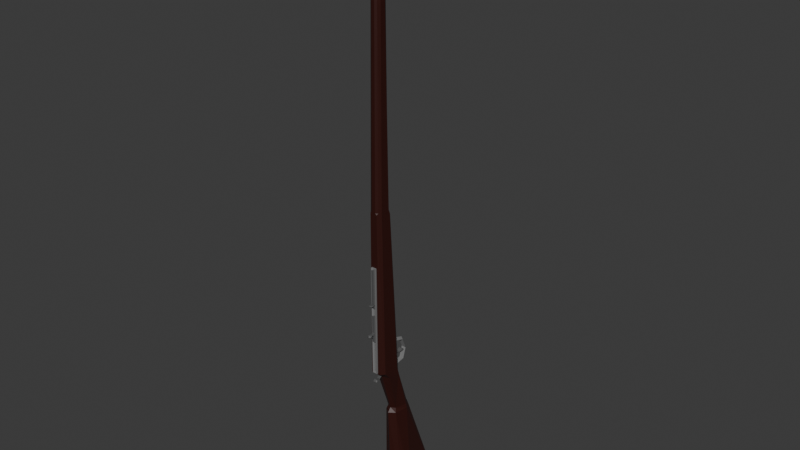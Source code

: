 # Source: blend.blend  (saved by Blender 5.0.119; exported with 4.5.12 LTS)
import bpy
from mathutils import Matrix  # noqa: F401  (used for matrix-valued properties, if any)

bpy.ops.wm.read_factory_settings(use_empty=True)
scene = bpy.context.scene
scene.name = 'Scene'

# ---- collections
col_collection = bpy.data.collections.new('Collection'); scene.collection.children.link(col_collection)

# ---- materials (node trees are filled in below, after node groups)
mat_material = bpy.data.materials.new('Material')
mat_001 = bpy.data.materials.new('材质.001')
mat_x = bpy.data.materials.new('材质')

# ---- material node trees
mat_material.use_nodes = True; mat_material.node_tree.nodes.clear()
_N = mat_material.node_tree.nodes; _L = mat_material.node_tree.links
n0 = _N.new('ShaderNodeBsdfPrincipled'); n0.name = '原理化 BSDF'; n0.location = (-200, 100)
n0.inputs[0].default_value = (0.03459, 0.005142, 0.002819, 1.0)
n1 = _N.new('ShaderNodeOutputMaterial'); n1.name = '材质输出'; n1.location = (200, 100)
_L.new(n0.outputs[0], n1.inputs[0])
n1.is_active_output = True
mat_001.use_nodes = True; mat_001.node_tree.nodes.clear()
_N = mat_001.node_tree.nodes; _L = mat_001.node_tree.links
n0 = _N.new('ShaderNodeBsdfPrincipled'); n0.name = '原理化 BSDF'; n0.location = (-200, 100)
n0.inputs[0].default_value = (0.2034, 0.2034, 0.2034, 1.0)
n1 = _N.new('ShaderNodeOutputMaterial'); n1.name = '材质输出'; n1.location = (200, 100)
_L.new(n0.outputs[0], n1.inputs[0])
n1.is_active_output = True
mat_x.use_nodes = True; mat_x.node_tree.nodes.clear()
_N = mat_x.node_tree.nodes; _L = mat_x.node_tree.links
n0 = _N.new('ShaderNodeBsdfPrincipled'); n0.name = '原理化 BSDF'; n0.location = (-200, 100)
n0.inputs[0].default_value = (0.09295, 0.09295, 0.09295, 1.0)
n1 = _N.new('ShaderNodeOutputMaterial'); n1.name = '材质输出'; n1.location = (200, 100)
_L.new(n0.outputs[0], n1.inputs[0])
n1.is_active_output = True

# ---- world
world_world = bpy.data.worlds.new('World'); scene.world = world_world
world_world.use_nodes = True; world_world.node_tree.nodes.clear()
_N = world_world.node_tree.nodes; _L = world_world.node_tree.links
n0 = _N.new('ShaderNodeOutputWorld'); n0.name = 'World Output'; n0.location = (200, 100)
n1 = _N.new('ShaderNodeBackground'); n1.name = 'Background'; n1.location = (-200, 100)
n1.inputs[0].default_value = (0.05088, 0.05088, 0.05088, 1.0)
_L.new(n1.outputs[0], n0.inputs[0])
n0.is_active_output = True
world_world.color = (0.05088, 0.05088, 0.05088)
world_world.sun_shadow_jitter_overblur = 0.0

# ---- meshes
me_001 = bpy.data.meshes.new('圆环.001')
me_001.from_pydata([(-0.007648, 7.818, -46.52), (-0.6311, 7.544, -46.52), (-1.134, 2.751, -46.52), (-0.6552, 1.813, -46.52), (-0.007648, 1.528, -46.52), (0.6399, 1.813, -46.52), (1.119, 2.751, -46.52), (0.6158, 7.544, -46.52), (-0.007648, 3.549, -32.77), (-0.6458, 3.21, -32.77), (-0.9755, 2.69, -32.77), (-0.5877, 1.221, -32.77), (-0.007648, 0.9133, -32.77), (0.5725, 1.221, -32.77), (0.9602, 2.69, -32.77), (0.6305, 3.21, -32.77), (-1.276, 7.732, -46.03), (-0.007648, 8.29, -46.03), (-1.801, 2.737, -46.03), (-1.276, 1.615, -46.03), (-0.007648, 1.057, -46.03), (1.261, 1.615, -46.03), (1.786, 2.737, -46.03), (1.261, 7.732, -46.03), (-0.7434, 3.422, -33.32), (-0.007648, 3.98, -33.32), (-1.048, 2.737, -33.32), (-0.7434, 1.04, -33.32), (-0.007648, 0.4818, -33.32), (0.7281, 1.04, -33.32), (1.033, 2.737, -33.32), (0.7281, 3.422, -33.32), (-0.007648, 1.841, -27.5), (-0.6994, 1.502, -27.51), (-1.057, 1.213, -27.51), (-1.003, -0.2562, -27.51), (0.9868, -0.2562, -27.51), (1.042, 1.213, -27.51), (0.6842, 1.502, -27.51), (0.0003505, 1.795, -26.54), (-0.6914, 1.456, -26.54), (-1.049, 0.9369, -26.54), (-0.9907, -1.106, -26.54), (0.9994, -1.106, -26.54), (1.05, 0.9369, -26.54), (0.6921, 1.456, -26.54), (0.0008171, 0.6421, -6.328), (-0.509, 0.3033, -6.329), (-0.7725, 0.09095, -6.329), (-0.7296, -1.214, -6.331), (0.7371, -1.214, -6.331), (0.7741, 0.09095, -6.329), (0.5107, 0.3033, -6.329), (-0.5733, -1.619, -26.54), (0.582, -1.619, -26.54), (0.4294, -1.727, -6.331), (-0.4219, -1.727, -6.331), (-0.509, 0.08759, -5.76), (0.0008179, 0.4264, -5.76), (-0.7725, -0.1247, -5.761), (-0.7296, -1.215, -5.762), (0.7741, -0.1247, -5.761), (0.7371, -1.215, -5.762), (0.5107, 0.08759, -5.76), (-0.5466, -0.968, 17.71), (-0.5788, -0.3438, 17.71), (-0.4085, -0.002599, 17.12), (0.001123, 0.3362, 17.13), (-0.6202, -0.3429, 17.12), (-0.5857, -0.9671, 17.12), (0.6224, -0.3429, 17.12), (0.5927, -0.9671, 17.12), (0.4107, -0.002599, 17.12), (0.001214, 0.1753, 17.71), (-0.3812, -0.09241, 17.71), (0.004342, -1.619, -26.54), (0.003759, -1.727, -6.331), (0.00376, -1.728, -5.763), (0.003486, -1.48, 17.12), (-0.5228, -1.56, -5.762), (-0.2258, -1.728, -5.763), (-0.4219, -1.728, -5.959), (0.2333, -1.728, -5.763), (0.5303, -1.56, -5.762), (0.4294, -1.728, -5.959), (-0.181, -1.48, 17.12), (-0.4195, -1.312, 17.12), (0.4265, -1.312, 17.12), (0.1879, -1.48, 17.12), (0.5812, -0.3438, 17.71), (0.5534, -0.968, 17.71), (0.3836, -0.09241, 17.71), (-0.3915, -1.313, 17.71), (-0.1688, -1.481, 17.71), (0.1756, -1.481, 17.71), (0.3983, -1.313, 17.71), (0.003421, -1.481, 17.71), (-0.5466, -0.9745, 21.5), (-0.5788, -0.3503, 21.5), (0.001214, 0.1688, 21.5), (-0.3812, -0.09891, 21.5), (0.5812, -0.3503, 21.5), (0.5534, -0.9745, 21.5), (0.3836, -0.09891, 21.5), (-0.3915, -1.319, 21.5), (-0.1688, -1.488, 21.5), (0.1756, -1.488, 21.5), (0.3983, -1.319, 21.5), (0.003421, -1.488, 21.5), (-0.5466, -0.9769, 22.9), (-0.4585, -0.6851, 22.9), (0.001218, -0.1659, 22.59), (-0.3812, -0.4337, 22.59), (0.4609, -0.6851, 22.9), (0.5535, -0.9769, 22.9), (0.3836, -0.4337, 22.59), (-0.3915, -1.322, 22.9), (-0.1688, -1.49, 22.9), (0.1756, -1.49, 22.9), (0.3983, -1.322, 22.9), (0.003424, -1.49, 22.9), (0.1287, -0.4337, 22.59), (-0.1262, -0.4337, 22.59), (0.1946, -0.451, 22.9), (-0.1921, -0.451, 22.9), (-0.3933, -0.9776, 28.55), (-0.2753, -1.24, 28.55), (0.1274, -1.357, 28.55), (0.2822, -1.24, 28.55), (0.003412, -1.357, 28.55), (-0.1205, -1.357, 28.55), (-0.3326, -0.7767, 28.55), (0.3996, -0.9786, 28.55), (0.3358, -0.7774, 28.55), (-0.1379, -0.6056, 28.55), (0.1403, -0.6056, 28.55), (-0.5466, -0.9875, 28.42), (-0.3915, -1.333, 28.42), (0.1756, -1.501, 28.42), (0.3983, -1.333, 28.42), (0.003412, -1.501, 28.42), (-0.1688, -1.501, 28.42), (-0.4585, -0.6957, 28.42), (0.5534, -0.9875, 28.42), (0.4609, -0.6957, 28.42), (-0.1921, -0.4617, 28.42), (0.1945, -0.4617, 28.42), (-0.3933, -0.9658, 22.46), (-0.2754, -1.228, 22.46), (0.1273, -1.345, 22.46), (0.2822, -1.228, 22.46), (0.003399, -1.345, 22.46), (-0.1205, -1.345, 22.46), (-0.3326, -0.765, 22.46), (0.3996, -0.9669, 22.46), (0.3358, -0.7657, 22.46), (-0.1379, -0.5939, 22.46), (0.1403, -0.5939, 22.46), (-0.3935, -0.9388, 8.479), (-0.2756, -1.201, 8.48), (0.1271, -1.318, 8.48), (0.2819, -1.201, 8.48), (0.003193, -1.318, 8.48), (-0.1207, -1.318, 8.48), (-0.3328, -0.7379, 8.481), (0.3994, -0.9399, 8.479), (0.3356, -0.7386, 8.481), (-0.1381, -0.5668, 8.481), (0.1401, -0.5668, 8.481), (-0.2568, -0.4873, -27.51), (0.2392, -0.4876, -27.51), (-0.008282, -0.4955, -27.75), (0.2531, -1.317, -26.79), (-0.2501, -1.316, -26.79)], [], [(22, 21, 29, 30), (20, 19, 27, 28), (18, 16, 24, 26), (23, 22, 30, 31), (21, 20, 28, 29), (19, 18, 26, 27), (16, 17, 25, 24), (17, 23, 31, 25), (1, 2, 3, 4, 5, 6, 7, 0), (1, 0, 17, 16), (2, 1, 16, 18), (3, 2, 18, 19), (4, 3, 19, 20), (5, 4, 20, 21), (6, 5, 21, 22), (7, 6, 22, 23), (0, 7, 23, 17), (8, 9, 24, 25), (9, 10, 26, 24), (10, 11, 27, 26), (11, 12, 28, 27), (12, 13, 29, 28), (13, 14, 30, 29), (14, 15, 31, 30), (15, 8, 25, 31), (39, 45, 52, 46), (35, 34, 41, 42), (33, 32, 39, 40), (32, 38, 45, 39), (37, 36, 43, 44), (34, 33, 40, 41), (38, 37, 44, 45), (44, 43, 50, 51), (41, 40, 47, 48), (45, 44, 51, 52), (42, 41, 48, 49), (40, 39, 46, 47), (76, 75, 53, 56), (53, 42, 49, 56), (43, 54, 55, 50), (49, 48, 59, 60), (58, 63, 72, 67), (88, 78, 96, 94), (85, 86, 92, 93), (51, 50, 62, 61), (71, 87, 95, 90), (47, 46, 58, 57), (52, 51, 61, 63), (48, 47, 57, 59), (46, 52, 63, 58), (68, 66, 74, 65), (60, 59, 68, 69), (67, 72, 91, 73), (61, 62, 71, 70), (57, 58, 67, 66), (72, 70, 89, 91), (63, 61, 70, 72), (59, 57, 66, 68), (87, 88, 94, 95), (70, 71, 90, 89), (69, 68, 65, 64), (55, 54, 75, 76), (79, 80, 81), (82, 83, 84), (79, 86, 85, 80), (87, 83, 82, 88), (79, 60, 69, 86), (56, 49, 60, 79, 81), (85, 78, 88, 82, 77, 80), (76, 56, 81, 80, 77), (55, 76, 77, 82, 84), (62, 83, 87, 71), (73, 91, 103, 99), (50, 55, 84, 83, 62), (86, 69, 64, 92), (66, 67, 73, 74), (78, 85, 93, 96), (102, 107, 119, 114), (89, 90, 102, 101), (93, 92, 104, 105), (65, 74, 100, 98), (74, 73, 99, 100), (92, 64, 97, 104), (64, 65, 98, 97), (90, 95, 107, 102), (96, 93, 105, 108), (94, 96, 108, 106), (95, 94, 106, 107), (91, 89, 101, 103), (109, 110, 142, 136), (97, 98, 110, 109), (100, 99, 111, 112), (107, 106, 118, 119), (99, 103, 115, 111), (103, 101, 113, 115), (106, 108, 120, 118), (108, 105, 117, 120), (98, 100, 112, 110), (105, 104, 116, 117), (101, 102, 114, 113), (104, 97, 109, 116), (112, 111, 115, 121, 122), (121, 115, 113, 123), (112, 122, 124, 110), (122, 121, 123, 124), (128, 127, 149, 150), (123, 113, 144, 146), (119, 118, 138, 139), (110, 124, 145, 142), (124, 123, 146, 145), (118, 120, 140, 138), (120, 117, 141, 140), (117, 116, 137, 141), (113, 114, 143, 144), (116, 109, 136, 137), (114, 119, 139, 143), (125, 126, 137, 136), (127, 128, 139, 138), (129, 127, 138, 140), (126, 130, 141, 137), (131, 125, 136, 142), (128, 132, 143, 139), (130, 129, 140, 141), (132, 133, 144, 143), (134, 131, 142, 145), (133, 135, 146, 144), (135, 134, 145, 146), (152, 148, 159, 163), (131, 134, 156, 153), (132, 128, 150, 154), (127, 129, 151, 149), (135, 133, 155, 157), (129, 130, 152, 151), (130, 126, 148, 152), (134, 135, 157, 156), (126, 125, 147, 148), (133, 132, 154, 155), (125, 131, 153, 147), (158, 164, 167, 168, 166, 165, 161, 160, 162, 163, 159), (156, 157, 168, 167), (148, 147, 158, 159), (155, 154, 165, 166), (147, 153, 164, 158), (150, 149, 160, 161), (153, 156, 167, 164), (154, 150, 161, 165), (149, 151, 162, 160), (157, 155, 166, 168), (151, 152, 163, 162), (13, 36, 37, 14), (14, 37, 38, 15), (15, 38, 32, 8), (8, 32, 33, 9), (9, 33, 34, 10), (10, 34, 35, 11), (169, 170, 171), (169, 173, 172, 170), (11, 35, 169, 171, 12), (169, 35, 42, 53, 173), (12, 171, 170, 36, 13), (36, 170, 172, 54, 43), (53, 75, 54, 172, 173)])
_uv = me_001.uv_layers.new(name='UV贴图')
_uv.uv.foreach_set('vector', [0.3255, 0.5823, 0.3255, 0.501, 0.001001, 0.501, 0.001001, 0.5823, 0.4072, 0.001001, 0.3275, 0.001001, 0.3275, 0.3323, 0.4072, 0.3323, 0.3255, 0.1657, 0.3255, 0.001001, 0.001001, 0.001001, 0.001001, 0.1657, 0.1623, 0.1677, 0.001001, 0.1677, 0.001001, 0.499, 0.1623, 0.499, 0.4888, 0.499, 0.4888, 0.4177, 0.1643, 0.4177, 0.1643, 0.499, 0.4888, 0.001001, 0.4092, 0.001001, 0.4092, 0.3323, 0.4888, 0.3323, 0.4888, 0.4157, 0.4888, 0.3343, 0.1643, 0.3343, 0.1643, 0.4157, 0.5704, 0.001001, 0.4908, 0.001001, 0.4908, 0.3323, 0.5704, 0.3323, 0.146, 0.663, 0.001001, 0.6017, 0.05583, 0.5889, 0.1448, 0.5843, 0.2423, 0.5871, 0.3255, 0.5986, 0.3255, 0.6613, 0.2399, 0.6657, 0.7337, 0.8343, 0.6949, 0.8343, 0.6949, 0.874, 0.7337, 0.874, 0.7745, 0.6657, 0.7745, 0.3343, 0.7357, 0.3343, 0.7357, 0.6657, 0.5704, 0.499, 0.5704, 0.4177, 0.5316, 0.4177, 0.5316, 0.499, 0.6929, 0.8343, 0.6541, 0.8343, 0.6541, 0.874, 0.6929, 0.874, 0.2439, 0.2093, 0.2051, 0.2093, 0.2051, 0.249, 0.2439, 0.249, 0.5296, 0.499, 0.5296, 0.4177, 0.4908, 0.4177, 0.4908, 0.499, 0.001001, 0.874, 0.3255, 0.874, 0.3255, 0.8343, 0.001001, 0.8343, 0.2031, 0.2093, 0.1643, 0.2093, 0.1643, 0.249, 0.2031, 0.249, 0.2439, 0.1677, 0.2051, 0.1677, 0.2051, 0.2073, 0.2439, 0.2073, 0.2031, 0.1677, 0.1643, 0.1677, 0.1643, 0.2073, 0.2031, 0.2073, 0.6521, 0.499, 0.6521, 0.4177, 0.6132, 0.4177, 0.6132, 0.499, 0.3255, 0.2093, 0.2867, 0.2093, 0.2867, 0.249, 0.3255, 0.249, 0.2847, 0.2093, 0.2459, 0.2093, 0.2459, 0.249, 0.2847, 0.249, 0.6112, 0.499, 0.6112, 0.4177, 0.5724, 0.4177, 0.5724, 0.499, 0.3255, 0.1677, 0.2867, 0.1677, 0.2867, 0.2073, 0.3255, 0.2073, 0.2847, 0.1677, 0.2459, 0.1677, 0.2459, 0.2073, 0.2847, 0.2073, 0.8153, 0.3343, 0.7765, 0.3343, 0.7765, 0.6657, 0.8153, 0.6657, 0.4888, 0.6677, 0.4092, 0.6677, 0.4092, 0.749, 0.4888, 0.749, 0.2439, 0.2927, 0.2051, 0.2927, 0.2051, 0.3323, 0.2439, 0.3323, 0.2031, 0.2927, 0.1643, 0.2927, 0.1643, 0.3323, 0.2031, 0.3323, 0.4072, 0.6677, 0.3275, 0.6677, 0.3275, 0.749, 0.4072, 0.749, 0.7337, 0.7927, 0.7153, 0.7927, 0.7153, 0.8323, 0.7337, 0.8323, 0.6112, 0.3343, 0.5928, 0.3343, 0.5928, 0.374, 0.6112, 0.374, 0.6521, 0.5823, 0.6521, 0.501, 0.3275, 0.501, 0.3275, 0.5823, 0.8561, 0.001001, 0.8377, 0.001001, 0.8377, 0.3323, 0.8561, 0.3323, 0.6521, 0.9157, 0.6521, 0.8968, 0.3275, 0.8968, 0.3275, 0.9157, 0.7337, 0.001001, 0.6541, 0.001001, 0.6541, 0.3323, 0.7337, 0.3323, 0.3255, 0.7907, 0.3255, 0.751, 0.001001, 0.751, 0.001001, 0.7907, 0.8766, 0.6657, 0.8766, 0.3343, 0.8581, 0.3343, 0.8581, 0.6657, 0.3255, 0.8323, 0.3255, 0.7927, 0.001001, 0.7927, 0.001001, 0.8323, 0.6929, 0.3343, 0.6541, 0.3343, 0.6541, 0.6657, 0.6929, 0.6657, 0.4072, 0.6657, 0.4072, 0.5843, 0.3683, 0.5843, 0.3683, 0.6657, 0.6521, 0.8323, 0.6521, 0.7927, 0.3275, 0.7927, 0.3275, 0.8323, 0.9072, 0.8343, 0.899, 0.8343, 0.899, 0.874, 0.9072, 0.874, 0.5908, 0.3343, 0.5724, 0.3343, 0.5724, 0.374, 0.5908, 0.374, 0.3663, 0.6657, 0.3663, 0.5843, 0.3275, 0.5843, 0.3275, 0.6657, 0.6521, 0.3343, 0.6337, 0.3343, 0.6337, 0.374, 0.6521, 0.374, 0.2439, 0.251, 0.2051, 0.251, 0.2051, 0.2907, 0.2439, 0.2907, 0.6317, 0.3343, 0.6132, 0.3343, 0.6132, 0.374, 0.6317, 0.374, 0.6112, 0.376, 0.5928, 0.376, 0.5928, 0.4157, 0.6112, 0.4157, 0.2031, 0.251, 0.1643, 0.251, 0.1643, 0.2907, 0.2031, 0.2907, 0.5908, 0.376, 0.5724, 0.376, 0.5724, 0.4157, 0.5908, 0.4157, 0.8153, 0.749, 0.8153, 0.7093, 0.4908, 0.7093, 0.4908, 0.749, 0.6521, 0.376, 0.6337, 0.376, 0.6337, 0.4157, 0.6521, 0.4157, 0.7745, 0.001001, 0.7357, 0.001001, 0.7357, 0.3323, 0.7745, 0.3323, 0.6521, 0.874, 0.6521, 0.8343, 0.3275, 0.8343, 0.3275, 0.874, 0.6317, 0.376, 0.6132, 0.376, 0.6132, 0.4157, 0.6317, 0.4157, 0.8766, 0.001001, 0.8581, 0.001001, 0.8581, 0.3323, 0.8766, 0.3323, 0.3255, 0.9157, 0.3255, 0.8968, 0.001001, 0.8968, 0.001001, 0.9157, 0.5296, 0.3343, 0.5112, 0.3343, 0.5112, 0.374, 0.5296, 0.374, 0.3255, 0.2927, 0.2867, 0.2927, 0.2867, 0.3323, 0.3255, 0.3323, 0.2847, 0.2927, 0.2459, 0.2927, 0.2459, 0.3323, 0.2847, 0.3323, 0.8561, 0.6657, 0.8561, 0.3343, 0.8377, 0.3343, 0.8377, 0.6657, 0.8245, 0.876, 0.8173, 0.8834, 0.8173, 0.876, 0.8255, 0.877, 0.8183, 0.8844, 0.8255, 0.8844, 0.3275, 0.8948, 0.6521, 0.8948, 0.6521, 0.876, 0.3275, 0.876, 0.8357, 0.6657, 0.8357, 0.3343, 0.8173, 0.3343, 0.8173, 0.6657, 0.3255, 0.8948, 0.3255, 0.876, 0.001001, 0.876, 0.001001, 0.8948, 0.3255, 0.251, 0.3255, 0.2907, 0.2867, 0.2906, 0.2867, 0.264, 0.3001, 0.251, 0.8357, 0.03337, 0.8357, 0.1665, 0.8357, 0.2996, 0.8173, 0.3323, 0.8173, 0.1667, 0.8173, 0.001001, 0.5092, 0.374, 0.4908, 0.374, 0.4908, 0.348, 0.4993, 0.3343, 0.5092, 0.3343, 0.5704, 0.374, 0.552, 0.374, 0.552, 0.3343, 0.5619, 0.3343, 0.5704, 0.348, 0.3255, 0.9573, 0.3255, 0.9385, 0.001001, 0.9385, 0.001001, 0.9573, 0.8766, 0.6677, 0.8581, 0.6677, 0.8581, 0.8323, 0.8766, 0.8323, 0.2847, 0.251, 0.2847, 0.2906, 0.2593, 0.2907, 0.2459, 0.2777, 0.2459, 0.251, 0.55, 0.3343, 0.5316, 0.3343, 0.5316, 0.374, 0.55, 0.374, 0.5296, 0.376, 0.5112, 0.376, 0.5112, 0.4157, 0.5296, 0.4157, 0.7133, 0.7927, 0.7051, 0.7927, 0.7051, 0.8323, 0.7133, 0.8323, 0.8153, 0.8636, 0.8153, 0.8448, 0.7357, 0.8448, 0.7357, 0.8636, 0.8561, 0.6677, 0.8173, 0.6677, 0.8173, 0.8323, 0.8561, 0.8323, 0.897, 0.874, 0.897, 0.8656, 0.7357, 0.8656, 0.7357, 0.874, 0.897, 0.6677, 0.8786, 0.6677, 0.8786, 0.8323, 0.897, 0.8323, 0.8153, 0.8948, 0.8153, 0.876, 0.6541, 0.876, 0.6541, 0.8948, 0.9174, 0.6677, 0.899, 0.6677, 0.899, 0.8323, 0.9174, 0.8323, 0.8153, 0.7907, 0.8153, 0.751, 0.6541, 0.751, 0.6541, 0.7907, 0.9378, 0.6677, 0.9194, 0.6677, 0.9194, 0.8323, 0.9378, 0.8323, 0.897, 0.8427, 0.897, 0.8343, 0.7357, 0.8343, 0.7357, 0.8427, 0.9684, 0.6677, 0.9602, 0.6677, 0.9602, 0.8323, 0.9684, 0.8323, 0.8153, 0.999, 0.8153, 0.9906, 0.6541, 0.9906, 0.6541, 0.999, 0.9582, 0.6677, 0.9398, 0.6677, 0.9398, 0.8323, 0.9582, 0.8323, 0.6521, 0.9365, 0.6521, 0.9177, 0.3275, 0.9177, 0.3275, 0.9365, 0.5296, 0.5843, 0.5112, 0.5843, 0.5112, 0.6657, 0.5296, 0.6657, 0.5092, 0.5843, 0.4908, 0.5843, 0.4908, 0.6657, 0.5092, 0.6657, 0.8153, 0.8115, 0.8153, 0.8031, 0.7357, 0.8031, 0.7357, 0.8115, 0.5704, 0.5843, 0.552, 0.5843, 0.552, 0.6657, 0.5704, 0.6657, 0.55, 0.5843, 0.5316, 0.5843, 0.5316, 0.6657, 0.55, 0.6657, 0.8153, 0.8011, 0.8153, 0.7927, 0.7357, 0.7927, 0.7357, 0.8011, 0.8153, 0.8323, 0.8153, 0.8239, 0.7357, 0.8239, 0.7357, 0.8323, 0.6112, 0.5843, 0.5928, 0.5843, 0.5928, 0.6657, 0.6112, 0.6657, 0.8153, 0.8219, 0.8153, 0.8135, 0.7357, 0.8135, 0.7357, 0.8219, 0.5908, 0.5843, 0.5724, 0.5843, 0.5724, 0.6657, 0.5908, 0.6657, 0.6521, 0.5843, 0.6337, 0.5843, 0.6337, 0.6657, 0.6521, 0.6657, 0.7031, 0.8323, 0.6949, 0.8125, 0.7031, 0.7927, 0.7031, 0.8059, 0.7031, 0.8191, 0.8561, 0.8448, 0.8377, 0.8448, 0.8377, 0.8636, 0.8561, 0.8636, 0.8357, 0.8448, 0.8173, 0.8448, 0.8173, 0.8636, 0.8357, 0.8636, 0.6929, 0.8135, 0.6745, 0.8135, 0.6745, 0.8323, 0.6929, 0.8323, 0.9888, 0.001001, 0.9806, 0.001001, 0.9806, 0.3323, 0.9888, 0.3323, 0.3255, 0.9782, 0.3255, 0.9593, 0.001001, 0.9593, 0.001001, 0.9782, 0.9786, 0.001001, 0.9704, 0.001001, 0.9704, 0.3323, 0.9786, 0.3323, 0.6521, 0.9782, 0.6521, 0.9593, 0.3275, 0.9593, 0.3275, 0.9782, 0.9174, 0.3343, 0.899, 0.3343, 0.899, 0.6657, 0.9174, 0.6657, 0.6521, 0.999, 0.6521, 0.9906, 0.3275, 0.9906, 0.3275, 0.999, 0.948, 0.3343, 0.9398, 0.3343, 0.9398, 0.6657, 0.948, 0.6657, 0.9786, 0.9886, 0.9786, 0.9802, 0.6541, 0.9802, 0.6541, 0.9886, 0.9582, 0.001001, 0.9398, 0.001001, 0.9398, 0.3323, 0.9582, 0.3323, 0.3255, 0.999, 0.3255, 0.9802, 0.001001, 0.9802, 0.001001, 0.999, 0.9378, 0.3343, 0.9194, 0.3343, 0.9194, 0.6657, 0.9378, 0.6657, 0.8377, 0.8844, 0.8561, 0.8844, 0.8561, 0.876, 0.8377, 0.876, 0.8663, 0.876, 0.8581, 0.876, 0.8581, 0.8844, 0.8663, 0.8844, 0.8663, 0.8448, 0.8581, 0.8448, 0.8581, 0.8532, 0.8663, 0.8532, 0.8663, 0.8552, 0.8581, 0.8552, 0.8581, 0.8636, 0.8663, 0.8636, 0.8357, 0.8864, 0.8275, 0.8864, 0.8275, 0.8948, 0.8357, 0.8948, 0.6725, 0.8115, 0.6725, 0.7927, 0.6643, 0.7927, 0.6643, 0.8115, 0.8255, 0.8864, 0.8173, 0.8864, 0.8173, 0.8948, 0.8255, 0.8948, 0.8357, 0.876, 0.8275, 0.876, 0.8275, 0.8844, 0.8357, 0.8844, 0.6623, 0.8115, 0.6623, 0.7927, 0.6541, 0.7927, 0.6541, 0.8115, 0.6929, 0.8115, 0.6929, 0.7927, 0.6847, 0.7927, 0.6847, 0.8115, 0.6827, 0.8115, 0.6827, 0.7927, 0.6745, 0.7927, 0.6745, 0.8115, 0.9582, 0.3343, 0.95, 0.3343, 0.95, 0.6657, 0.9582, 0.6657, 0.6521, 0.9886, 0.6521, 0.9802, 0.3275, 0.9802, 0.3275, 0.9886, 0.9378, 0.001001, 0.9194, 0.001001, 0.9194, 0.3323, 0.9378, 0.3323, 0.9786, 0.9052, 0.9786, 0.8968, 0.6541, 0.8968, 0.6541, 0.9052, 0.9684, 0.001001, 0.9602, 0.001001, 0.9602, 0.3323, 0.9684, 0.3323, 0.9786, 0.9157, 0.9786, 0.9073, 0.6541, 0.9073, 0.6541, 0.9157, 0.9684, 0.3343, 0.9602, 0.3343, 0.9602, 0.6657, 0.9684, 0.6657, 0.9786, 0.9261, 0.9786, 0.9177, 0.6541, 0.9177, 0.6541, 0.9261, 0.9174, 0.001001, 0.899, 0.001001, 0.899, 0.3323, 0.9174, 0.3323, 0.9786, 0.9365, 0.9786, 0.9281, 0.6541, 0.9281, 0.6541, 0.9365, 0.9786, 0.3343, 0.9704, 0.3343, 0.9704, 0.6657, 0.9786, 0.6657, 0.5647, 0.3804, 0.5704, 0.3896, 0.5704, 0.4031, 0.561, 0.4139, 0.5477, 0.4157, 0.5377, 0.4113, 0.5316, 0.3977, 0.5324, 0.3877, 0.5366, 0.3829, 0.5408, 0.378, 0.5506, 0.376, 0.9786, 0.9469, 0.9786, 0.9385, 0.6541, 0.9385, 0.6541, 0.9469, 0.897, 0.3343, 0.8786, 0.3343, 0.8786, 0.6657, 0.897, 0.6657, 0.9786, 0.9573, 0.9786, 0.9489, 0.6541, 0.9489, 0.6541, 0.9573, 0.9888, 0.3343, 0.9806, 0.3343, 0.9806, 0.6657, 0.9888, 0.6657, 0.9786, 0.9677, 0.9786, 0.9593, 0.6541, 0.9593, 0.6541, 0.9677, 0.9888, 0.6677, 0.9806, 0.6677, 0.9806, 0.999, 0.9888, 0.999, 0.6521, 0.9573, 0.6521, 0.9385, 0.3275, 0.9385, 0.3275, 0.9573, 0.999, 0.001001, 0.9908, 0.001001, 0.9908, 0.3323, 0.999, 0.3323, 0.9786, 0.9782, 0.9786, 0.9698, 0.6541, 0.9698, 0.6541, 0.9782, 0.999, 0.3343, 0.9908, 0.3343, 0.9908, 0.6657, 0.999, 0.6657, 0.001001, 0.749, 0.3255, 0.749, 0.3255, 0.6677, 0.001001, 0.6677, 0.897, 0.3323, 0.897, 0.001001, 0.8786, 0.001001, 0.8786, 0.3323, 0.3275, 0.7907, 0.6521, 0.7907, 0.6521, 0.751, 0.3275, 0.751, 0.7337, 0.6657, 0.7337, 0.3343, 0.6949, 0.3343, 0.6949, 0.6657, 0.001001, 0.9365, 0.3255, 0.9365, 0.3255, 0.9177, 0.001001, 0.9177, 0.6521, 0.3323, 0.6521, 0.001001, 0.5724, 0.001001, 0.5724, 0.3323, 0.6541, 0.8313, 0.6715, 0.8135, 0.6541, 0.8135, 0.5092, 0.4157, 0.5092, 0.376, 0.4908, 0.376, 0.4908, 0.4157, 0.8153, 0.6677, 0.8153, 0.7073, 0.5675, 0.7073, 0.4908, 0.7055, 0.6082, 0.6679, 0.4521, 0.5917, 0.4888, 0.5843, 0.4888, 0.6474, 0.4639, 0.6657, 0.45, 0.646, 0.7906, 0.33, 0.7765, 0.01618, 0.7857, 0.001001, 0.8153, 0.001387, 0.8153, 0.3323, 0.448, 0.6657, 0.4113, 0.659, 0.4092, 0.6044, 0.4229, 0.5843, 0.448, 0.6022, 0.6317, 0.5843, 0.6317, 0.625, 0.6317, 0.6657, 0.6133, 0.6425, 0.6132, 0.6071])
me_001.materials.append(mat_material)
me_001.update()
me_x = bpy.data.meshes.new('立方体')
me_x.from_pydata([(-0.6079, -0.3075, -0.7747), (-0.6079, -0.6841, 0.7744), (-0.6079, 0.7725, -0.7744), (-0.6079, 0.396, 0.7747), (0.6079, -0.3075, -0.7747), (0.6079, -0.6841, 0.7744), (0.6079, 0.7725, -0.7744), (0.6079, 0.396, 0.7747), (0.2026, 0.7725, -0.7744), (-0.2026, 0.7725, -0.7744), (-0.2026, 0.396, 0.7747), (0.2026, 0.396, 0.7747), (-0.6079, 0.2266, -0.7746), (-0.6079, -0.15, 0.7746), (0.6079, 0.2266, -0.7746), (0.6079, -0.15, 0.7746), (0.2026, -0.15, 0.7746), (-0.2026, -0.15, 0.7746), (-0.2026, 0.2266, -0.7746), (0.2026, 0.2266, -0.7746), (-0.2026, -0.06516, -0.7746), (-0.445, -0.3075, -0.7747), (0.445, -0.3075, -0.7747), (0.2026, -0.06516, -0.7746), (0.2026, -0.4417, 0.7745), (0.445, -0.6841, 0.7744), (-0.445, -0.6841, 0.7744), (-0.2026, -0.4417, 0.7745), (-0.2026, 0.7725, -0.7808), (-0.6079, 0.7725, -0.7808), (0.6079, 0.2266, -0.781), (0.6079, 0.7725, -0.7808), (0.2026, 0.7725, -0.7808), (-0.6079, 0.2266, -0.781), (-0.2026, 0.2266, -0.781), (0.2026, 0.2266, -0.781), (-0.6079, -0.3038, -0.781), (-0.6079, -0.3038, -0.7746), (0.2026, -0.3038, -0.7746), (-0.2026, -0.3038, -0.7746), (0.6079, -0.3038, -0.7746), (0.2026, -0.3038, -0.781), (-0.2026, -0.3038, -0.781), (0.6079, -0.3038, -0.781)], [], [(12, 13, 3, 2), (8, 11, 7, 6), (14, 15, 5, 4), (17, 18, 19, 16), (2, 3, 10, 9), (9, 10, 11, 8), (33, 34, 42, 36), (6, 14, 30, 31), (11, 10, 17, 16), (7, 11, 16, 15), (10, 3, 13, 17), (12, 2, 29, 33), (6, 7, 15, 14), (0, 1, 13, 12), (24, 23, 22, 25), (26, 21, 20, 27), (12, 18, 20, 21, 0), (18, 17, 27, 20), (21, 26, 1, 0), (4, 5, 25, 22), (19, 14, 4, 22, 23), (19, 23, 24, 16), (15, 16, 24, 25, 5), (17, 13, 1, 26, 27), (28, 32, 35, 34), (29, 28, 34, 33), (32, 31, 30, 35), (8, 6, 31, 32), (18, 12, 37, 39), (2, 9, 28, 29), (9, 8, 32, 28), (30, 14, 40, 43), (39, 37, 36, 42), (38, 39, 42, 41), (40, 38, 41, 43), (35, 30, 43, 41), (19, 18, 39, 38), (34, 35, 41, 42), (12, 33, 36, 37), (14, 19, 38, 40)])
_uv = me_x.uv_layers.new(name='UV贴图')
_uv.uv.foreach_set('vector', [0.375, 0.1236, 0.625, 0.1236, 0.625, 0.25, 0.375, 0.25, 0.375, 0.4167, 0.625, 0.4167, 0.625, 0.5, 0.375, 0.5, 0.375, 0.6264, 0.625, 0.6264, 0.625, 0.75, 0.375, 0.75, 0.7917, 0.6264, 0.2083, 0.6264, 0.2917, 0.6264, 0.7083, 0.6264, 0.375, 0.25, 0.625, 0.25, 0.625, 0.3333, 0.375, 0.3333, 0.375, 0.3333, 0.625, 0.3333, 0.625, 0.4167, 0.375, 0.4167, 0.125, 0.6264, 0.2083, 0.6264, 0.2083, 0.6264, 0.125, 0.6264, 0.375, 0.5, 0.375, 0.6264, 0.375, 0.6264, 0.375, 0.5, 0.7083, 0.5, 0.7917, 0.5, 0.7917, 0.6264, 0.7083, 0.6264, 0.625, 0.5, 0.7083, 0.5, 0.7083, 0.6264, 0.625, 0.6264, 0.7917, 0.5, 0.875, 0.5, 0.875, 0.6264, 0.7917, 0.6264, 0.375, 0.1236, 0.375, 0.25, 0.375, 0.25, 0.375, 0.1236, 0.375, 0.5, 0.625, 0.5, 0.625, 0.6264, 0.375, 0.6264, 0.375, 0.0, 0.625, 0.0, 0.625, 0.1236, 0.375, 0.1236, 0.6628, 0.7394, 0.2917, 0.6939, 0.3166, 0.75, 0.625, 0.8084, 0.625, 0.9416, 0.1834, 0.75, 0.2083, 0.6939, 0.7006, 0.7849, 0.125, 0.6264, 0.2083, 0.6264, 0.2083, 0.6939, 0.1834, 0.75, 0.125, 0.75, 0.2083, 0.6264, 0.7917, 0.6264, 0.7006, 0.7849, 0.2083, 0.6939, 0.375, 0.9665, 0.625, 0.9416, 0.625, 1.0, 0.375, 1.0, 0.375, 0.75, 0.625, 0.75, 0.625, 0.8084, 0.375, 0.7835, 0.2917, 0.6264, 0.375, 0.6264, 0.375, 0.75, 0.3166, 0.75, 0.2917, 0.6939, 0.2917, 0.6264, 0.2917, 0.6939, 0.6628, 0.7394, 0.7083, 0.6264, 0.625, 0.6264, 0.7083, 0.6264, 0.7083, 0.6939, 0.6585, 0.75, 0.625, 0.75, 0.7917, 0.6264, 0.875, 0.6264, 0.875, 0.75, 0.8415, 0.75, 0.7917, 0.6939, 0.2083, 0.5, 0.2917, 0.5, 0.2917, 0.6264, 0.2083, 0.6264, 0.125, 0.5, 0.2083, 0.5, 0.2083, 0.6264, 0.125, 0.6264, 0.2917, 0.5, 0.375, 0.5, 0.375, 0.6264, 0.2917, 0.6264, 0.375, 0.4167, 0.375, 0.5, 0.375, 0.5, 0.375, 0.4167, 0.2083, 0.6264, 0.125, 0.6264, 0.125, 0.6264, 0.2083, 0.6264, 0.375, 0.25, 0.375, 0.3333, 0.375, 0.3333, 0.375, 0.25, 0.375, 0.3333, 0.375, 0.4167, 0.375, 0.4167, 0.375, 0.3333, 0.375, 0.6264, 0.375, 0.6264, 0.375, 0.6264, 0.375, 0.6264, 0.2083, 0.6264, 0.125, 0.6264, 0.125, 0.6264, 0.2083, 0.6264, 0.2917, 0.6264, 0.2083, 0.6264, 0.2083, 0.6264, 0.2917, 0.6264, 0.375, 0.6264, 0.2917, 0.6264, 0.2917, 0.6264, 0.375, 0.6264, 0.2917, 0.6264, 0.375, 0.6264, 0.375, 0.6264, 0.2917, 0.6264, 0.2917, 0.6264, 0.2083, 0.6264, 0.2083, 0.6264, 0.2917, 0.6264, 0.2083, 0.6264, 0.2917, 0.6264, 0.2917, 0.6264, 0.2083, 0.6264, 0.375, 0.1236, 0.375, 0.1236, 0.375, 0.1236, 0.375, 0.1236, 0.375, 0.6264, 0.2917, 0.6264, 0.2917, 0.6264, 0.375, 0.6264])
me_x.materials.append(mat_001)
me_x.update()
me_x_1 = bpy.data.meshes.new('棱角球')
me_x_1.from_pydata([(-3.612e-09, -1.157, 0.8161), (0.7236, -1.682, 1.369), (-0.2764, -2.007, 1.369), (-0.8944, -1.157, 1.369), (-0.2764, -0.306, 1.369), (0.7236, -0.6309, 1.369), (0.2764, -2.007, 2.263), (-0.7236, -1.682, 2.263), (-0.7236, -0.6309, 2.263), (0.2764, -0.306, 2.263), (0.8944, -1.157, 2.263), (-3.612e-09, -1.157, 2.816), (-0.9155, -0.1612, -1.464), (0.9155, -0.1612, -1.464), (0.9155, -1.992, -1.464), (-0.9155, -1.992, -1.464), (2.887e-08, -1.077, 1.475), (-0.9329, -4.727, -2.456), (-0.9329, 7.135, -2.456), (0.9329, -4.727, -2.456), (0.9329, 7.135, -2.456), (-0.3579, -4.727, -0.3846), (-0.9329, -4.727, -0.9595), (-0.7645, -4.727, -0.5529), (-0.9329, 7.135, -0.9595), (-0.3579, 7.135, -0.3846), (-0.7645, 7.135, -0.5529), (0.9329, -4.727, -0.9595), (0.3579, -4.727, -0.3846), (0.7645, -4.727, -0.5529), (0.3579, 7.135, -0.3846), (0.9329, 7.135, -0.9595), (0.7645, 7.135, -0.5529)], [], [(0, 1, 2), (1, 0, 5), (0, 2, 3), (0, 3, 4), (0, 4, 5), (1, 5, 10), (2, 1, 6), (3, 2, 7), (4, 3, 8), (5, 4, 9), (1, 10, 6), (2, 6, 7), (3, 7, 8), (4, 8, 9), (5, 9, 10), (6, 10, 11), (7, 6, 11), (8, 7, 11), (9, 8, 11), (10, 9, 11), (12, 16, 13), (13, 16, 14), (12, 13, 14, 15), (14, 16, 15), (15, 16, 12), (17, 18, 20, 19), (21, 25, 26, 23), (23, 26, 24, 22), (30, 28, 29, 32), (32, 29, 27, 31), (17, 19, 27, 29, 28, 21, 23, 22), (22, 24, 18, 17), (28, 30, 25, 21), (20, 18, 24, 26, 25, 30, 32, 31), (19, 20, 31, 27)])
_uv = me_x_1.uv_layers.new(name='UV贴图')
_uv.uv.foreach_set('vector', [0.1818, 0.0, 0.2727, 0.1575, 0.09091, 0.1575, 0.2727, 0.1575, 0.3636, 0.0, 0.4545, 0.1575, 0.9091, 0.0, 1.0, 0.1575, 0.8182, 0.1575, 0.7273, 0.0, 0.8182, 0.1575, 0.6364, 0.1575, 0.5455, 0.0, 0.6364, 0.1575, 0.4545, 0.1575, 0.2727, 0.1575, 0.4545, 0.1575, 0.3636, 0.3149, 0.09091, 0.1575, 0.2727, 0.1575, 0.1818, 0.3149, 0.8182, 0.1575, 1.0, 0.1575, 0.9091, 0.3149, 0.6364, 0.1575, 0.8182, 0.1575, 0.7273, 0.3149, 0.4545, 0.1575, 0.6364, 0.1575, 0.5455, 0.3149, 0.2727, 0.1575, 0.3636, 0.3149, 0.1818, 0.3149, 0.09091, 0.1575, 0.1818, 0.3149, 0.0, 0.3149, 0.8182, 0.1575, 0.9091, 0.3149, 0.7273, 0.3149, 0.6364, 0.1575, 0.7273, 0.3149, 0.5455, 0.3149, 0.4545, 0.1575, 0.5455, 0.3149, 0.3636, 0.3149, 0.1818, 0.3149, 0.3636, 0.3149, 0.2727, 0.4724, 0.0, 0.3149, 0.1818, 0.3149, 0.09091, 0.4724, 0.7273, 0.3149, 0.9091, 0.3149, 0.8182, 0.4724, 0.5455, 0.3149, 0.7273, 0.3149, 0.6364, 0.4724, 0.3636, 0.3149, 0.5455, 0.3149, 0.4545, 0.4724, 0.25, 0.49, 0.25, 0.25, 0.49, 0.25, 0.49, 0.25, 0.25, 0.25, 0.25, 0.01, 0.75, 0.49, 0.99, 0.25, 0.75, 0.01, 0.51, 0.25, 0.25, 0.01, 0.25, 0.25, 0.01, 0.25, 0.01, 0.25, 0.25, 0.25, 0.25, 0.49, 0.375, 0.25, 0.625, 0.25, 0.625, 0.5, 0.375, 0.5, 0.375, 0.923, 0.625, 0.923, 0.625, 1.0, 0.375, 1.0, 0.375, 0.0, 0.625, 0.0, 0.625, 0.06938, 0.375, 0.06938, 0.6507, 0.8014, 0.3493, 0.8014, 0.3675, 0.7432, 0.6325, 0.7432, 0.6325, 0.7432, 0.3675, 0.7432, 0.375, 0.6806, 0.625, 0.6806, 0.125, 0.5, 0.375, 0.5, 0.375, 0.6806, 0.3675, 0.7432, 0.3493, 0.8014, 0.202, 0.75, 0.1476, 0.7297, 0.125, 0.6806, 0.375, 0.06938, 0.625, 0.06938, 0.625, 0.25, 0.375, 0.25, 0.3493, 0.8014, 0.6507, 0.8014, 0.625, 0.923, 0.375, 0.923, 0.625, 0.5, 0.875, 0.5, 0.875, 0.6806, 0.8524, 0.7297, 0.798, 0.75, 0.6507, 0.8014, 0.6325, 0.7432, 0.625, 0.6806, 0.375, 0.5, 0.625, 0.5, 0.625, 0.6806, 0.375, 0.6806])
me_x_1.materials.append(mat_x)
me_x_1.update()
me_x_2 = bpy.data.meshes.new('环体')
me_x_2.from_pydata([(1.31, 0.0, 0.0), (1.1, 0.0, 0.1212), (1.1, 0.0, -0.1212), (0.7956, 1.169, 4.464e-10), (0.6647, 1.005, 0.1212), (0.6647, 1.005, -0.1212), (-0.3127, 1.422, 4.464e-10), (-0.2659, 1.217, 0.1212), (-0.2659, 1.217, -0.1212), (-1.201, 0.713, 4.464e-10), (-1.012, 0.6219, 0.1212), (-1.012, 0.6219, -0.1212), (-1.18, -0.5684, 0.0), (-0.9911, -0.4773, 0.1212), (-0.9911, -0.4773, -0.1212), (-0.2915, -1.277, 0.0), (-0.2448, -1.072, 0.1212), (-0.2448, -1.072, -0.1212), (0.8168, -1.024, 0.0), (0.6858, -0.86, 0.1212), (0.6858, -0.86, -0.1212)], [], [(0, 3, 4, 1), (1, 4, 5, 2), (2, 5, 3, 0), (3, 6, 7, 4), (4, 7, 8, 5), (5, 8, 6, 3), (6, 9, 10, 7), (7, 10, 11, 8), (8, 11, 9, 6), (9, 12, 13, 10), (10, 13, 14, 11), (11, 14, 12, 9), (12, 15, 16, 13), (13, 16, 17, 14), (14, 17, 15, 12), (15, 18, 19, 16), (16, 19, 20, 17), (17, 20, 18, 15), (18, 0, 1, 19), (19, 1, 2, 20), (20, 2, 0, 18)])
_uv = me_x_2.uv_layers.new(name='UVMap')
_uv.uv.foreach_set('vector', [0.5714, 0.6667, 0.7143, 0.6667, 0.7143, 1.0, 0.5714, 1.0, 0.5714, 0.0, 0.7143, 0.0, 0.7143, 0.3333, 0.5714, 0.3333, 0.5714, 0.3333, 0.7143, 0.3333, 0.7143, 0.6667, 0.5714, 0.6667, 0.7143, 0.6667, 0.8571, 0.6667, 0.8571, 1.0, 0.7143, 1.0, 0.7143, 0.0, 0.8571, 0.0, 0.8571, 0.3333, 0.7143, 0.3333, 0.7143, 0.3333, 0.8571, 0.3333, 0.8571, 0.6667, 0.7143, 0.6667, 0.8571, 0.6667, 1.0, 0.6667, 1.0, 1.0, 0.8571, 1.0, 0.8571, 0.0, 1.0, 0.0, 1.0, 0.3333, 0.8571, 0.3333, 0.8571, 0.3333, 1.0, 0.3333, 1.0, 0.6667, 0.8571, 0.6667, -2.22e-16, 0.6667, 0.1429, 0.6667, 0.1429, 1.0, -2.22e-16, 1.0, -2.22e-16, 0.0, 0.1429, 0.0, 0.1429, 0.3333, -2.22e-16, 0.3333, -2.22e-16, 0.3333, 0.1429, 0.3333, 0.1429, 0.6667, -2.22e-16, 0.6667, 0.1429, 0.6667, 0.2857, 0.6667, 0.2857, 1.0, 0.1429, 1.0, 0.1429, 0.0, 0.2857, 0.0, 0.2857, 0.3333, 0.1429, 0.3333, 0.1429, 0.3333, 0.2857, 0.3333, 0.2857, 0.6667, 0.1429, 0.6667, 0.2857, 0.6667, 0.4286, 0.6667, 0.4286, 1.0, 0.2857, 1.0, 0.2857, 0.0, 0.4286, 0.0, 0.4286, 0.3333, 0.2857, 0.3333, 0.2857, 0.3333, 0.4286, 0.3333, 0.4286, 0.6667, 0.2857, 0.6667, 0.4286, 0.6667, 0.5714, 0.6667, 0.5714, 1.0, 0.4286, 1.0, 0.4286, 0.0, 0.5714, 0.0, 0.5714, 0.3333, 0.4286, 0.3333, 0.4286, 0.3333, 0.5714, 0.3333, 0.5714, 0.6667, 0.4286, 0.6667])
me_x_2.materials.append(mat_001)
me_x_2.update()
me_002 = bpy.data.meshes.new('环体.002')
me_002.from_pydata([(3.916e-08, 0.5831, 0.6659), (-0.1212, 0.3852, 0.5955), (0.1212, 0.3852, 0.5955), (-0.1212, 0.3657, 0.2133), (0.1212, 0.3657, 0.2133), (-0.1405, -0.2703, -0.009953), (0.1405, -0.2703, -0.009953), (-0.1405, -0.2703, -0.009953), (-0.08282, -0.3106, -0.03396), (0.08282, -0.3106, -0.03396), (0.1405, -0.2703, -0.009953), (-0.1318, -0.3852, -0.1474), (0.1318, -0.3852, -0.1474), (0.1622, -0.3395, -0.1512), (0.1321, -0.3068, -0.174), (0.1719, -0.3097, -0.1319), (-0.1321, -0.3068, -0.174), (-0.1622, -0.3395, -0.1512), (-0.1719, -0.3097, -0.1319), (0.1212, 0.0816, -0.0431), (-0.1212, 0.0816, -0.0431), (-0.1321, -0.3068, -0.174), (0.1321, -0.3068, -0.174), (-0.1212, -0.00937, -0.03845), (-0.1212, 0.1492, 0.01794), (-0.1212, 0.07765, -0.03198), (-0.1212, 0.07081, -0.01274), (0.1212, 0.1492, 0.01794), (0.1212, -0.00937, -0.03845), (0.1212, 0.07765, -0.03198), (0.1212, 0.07081, -0.01274), (0.08453, 0.4231, 0.186), (-0.08453, 0.4231, 0.186), (-6.241e-09, 0.5635, 0.2825), (-1.393e-08, 0.4779, 0.16), (-0.08453, 0.1575, -0.05372), (0.08453, 0.1575, -0.05372), (-1.461e-08, 0.1762, -0.1112), (-6.476e-09, 0.2299, -0.06385), (0.06162, 0.09593, -0.0834), (-0.06162, 0.09593, -0.0834), (-1.46e-08, 0.1762, -0.1112), (-2.328e-09, 0.1021, -0.1007), (-0.08564, -0.3026, -0.1829), (0.08564, -0.3026, -0.1829), (-1.779e-08, -0.2995, -0.1896)], [], [(1, 3, 4, 2), (1, 2, 0), (7, 8, 9, 10, 6, 5), (8, 11, 12, 9), (13, 14, 15), (16, 17, 18), (13, 17, 16, 14), (13, 12, 11, 17), (13, 15, 10, 9, 12), (7, 18, 17, 11, 8), (23, 26, 25), (26, 24, 25), (27, 30, 29), (30, 28, 29), (23, 28, 30, 26), (26, 30, 27, 24), (3, 24, 27, 4), (23, 5, 6, 28), (20, 21, 16, 18, 7, 5, 23, 25), (29, 28, 6, 10, 15, 14, 22, 19), (31, 34, 33), (34, 32, 33), (35, 38, 37), (38, 36, 37), (35, 32, 34, 38), (38, 34, 31, 36), (2, 4, 31, 33, 0), (0, 33, 32, 3, 1), (4, 27, 29, 19, 36, 31), (32, 35, 20, 25, 24, 3), (39, 42, 41), (42, 40, 41), (43, 40, 42, 45), (45, 42, 39, 44), (19, 39, 41, 37, 36), (19, 22, 44, 39), (41, 40, 20, 35, 37), (40, 43, 21, 20), (14, 16, 21, 43, 45, 44, 22)])
_uv = me_002.uv_layers.new(name='UVMap')
_uv.uv.foreach_set('vector', [0.75, 0.0, 0.875, 0.0, 0.875, 0.3333, 0.75, 0.3333, 0.75, 0.0, 0.75, 0.3333, 0.75, 0.6667, 0.1171, 0.0, 0.125, 0.1455, 0.125, 0.3036, 0.1171, 0.3333, 0.1171, 0.3333, 0.1171, 0.0, 0.125, 0.1455, 0.125, 0.6183, 0.125, 0.4083, 0.125, 0.3036, 0.1179, 0.5019, 0.1113, 0.584, 0.1147, 0.5168, 0.1125, 0.719, 0.1193, 0.7044, 0.1168, 0.7761, 0.1179, 0.5019, 0.1193, 0.7044, 0.1125, 0.719, 0.1113, 0.584, 0.1179, 0.5019, 0.125, 0.4083, 0.125, 0.6183, 0.1193, 0.7044, 0.1179, 0.5019, 0.1147, 0.5168, 0.1171, 0.3333, 0.125, 0.3036, 0.125, 0.4083, 0.1171, 1.0, 0.1168, 0.7761, 0.1193, 0.7044, 0.125, 0.6183, 0.125, 0.915, 0.02975, 0.0, 0.002553, 0.0, 0.0, 0.0, 0.002553, 0.0, 0.0, 0.0, 0.0, 0.0, 0.0, 0.3333, 0.002553, 0.3333, 0.0009769, 0.4132, 0.002553, 0.3333, 0.02975, 0.3333, 0.0, 0.3333, 0.02975, 0.0, 0.02975, 0.3333, 0.0, 0.3333, 0.0, 0.0, 1.0, 0.0, 1.0, 0.3333, 0.9702, 0.3333, 0.9702, 0.0, 0.875, 0.0, 0.9702, 0.0, 0.9702, 0.3333, 0.875, 0.3333, 0.02975, 0.0, 0.1171, 0.0, 0.1171, 0.3333, 0.02975, 0.3333, 0.0, 1.0, 0.1125, 0.719, 0.1125, 0.719, 0.1168, 0.7761, 0.1171, 1.0, 0.1171, 1.0, 0.02975, 1.0, 0.0, 1.0, 0.0009769, 0.4132, 0.02975, 0.3333, 0.1171, 0.3333, 0.1171, 0.3333, 0.1147, 0.5168, 0.1113, 0.584, 0.1113, 0.584, 0.001954, 0.493, 0.875, 0.4343, 0.8774, 0.5688, 0.8383, 0.6667, 0.8774, 0.5688, 0.8831, 0.5648, 0.8383, 0.6667, 0.0, 0.9326, 0.0, 0.7927, 0.0, 0.8025, 0.0, 0.7927, 0.0, 0.8036, 0.0, 0.8025, 0.9831, 0.8991, 0.875, 0.8991, 0.8825, 0.6667, 0.9441, 0.6667, 0.9441, 0.6667, 0.8825, 0.6667, 0.875, 0.4343, 0.9831, 0.4343, 0.75, 0.3333, 0.875, 0.3333, 0.875, 0.4343, 0.8383, 0.6667, 0.75, 0.6667, 0.75, 0.6667, 0.8383, 0.6667, 0.875, 0.8991, 0.875, 1.0, 0.75, 1.0, 0.875, 0.3333, 0.9702, 0.3333, 1.0, 0.3333, 1.0, 0.3333, 0.9831, 0.4343, 0.875, 0.4343, 0.875, 0.8991, 0.9831, 0.8991, 1.0, 1.0, 1.0, 1.0, 0.9702, 1.0, 0.875, 1.0, 0.0004965, 0.7318, 0.0, 0.832, 0.0, 0.8025, 0.0, 0.832, 0.0, 0.9081, 0.0, 0.8025, 0.109, 0.6995, 0.005325, 0.8361, 0.01191, 0.6666, 0.1037, 0.6621, 0.1037, 0.6621, 0.01191, 0.6666, 0.006318, 0.5784, 0.1082, 0.612, 0.001954, 0.493, 0.0004965, 0.7318, 0.0, 0.8025, 0.0, 0.8025, 0.001362, 0.5791, 0.001954, 0.493, 0.1113, 0.584, 0.1082, 0.612, 0.006318, 0.5784, 0.0, 0.8025, 0.0, 0.9081, 0.0, 1.0, 0.0, 0.9326, 0.0, 0.8025, 0.005325, 0.8361, 0.109, 0.6995, 0.1125, 0.719, 0.0, 1.0, 0.1113, 0.584, 0.1125, 0.719, 0.1125, 0.719, 0.109, 0.6995, 0.1037, 0.6621, 0.1082, 0.612, 0.1113, 0.584])
me_002.materials.append(mat_x)
me_002.update()
me_003 = bpy.data.meshes.new('环体.003')
me_003.from_pydata([(3.916e-08, 0.6374, 0.7041), (-0.1212, 0.4276, 0.6956), (0.1212, 0.4276, 0.6956), (-0.1212, 0.2957, 0.3363), (0.1212, 0.2957, 0.3363), (-0.1405, -0.3779, 0.3116), (0.1405, -0.3779, 0.3116), (-0.1405, -0.3779, 0.3116), (-0.08282, -0.4235, 0.3006), (0.08282, -0.4235, 0.3006), (0.1405, -0.3779, 0.3116), (-0.1318, -0.5283, 0.2143), (0.1318, -0.5283, 0.2143), (0.1622, -0.4859, 0.1971), (0.1321, -0.4614, 0.1657), (0.1719, -0.4517, 0.2068), (-0.1321, -0.4614, 0.1657), (-0.1622, -0.4859, 0.1971), (-0.1719, -0.4517, 0.2068), (0.1212, -0.0516, 0.1756), (-0.1212, -0.0516, 0.1756), (-0.1321, -0.4614, 0.1657), (0.1321, -0.4614, 0.1657), (-0.1212, -0.1371, 0.207), (-0.1212, 0.03107, 0.2139), (-0.1212, -0.05208, 0.1874), (-0.1212, -0.05291, 0.2078), (0.1212, 0.03107, 0.2139), (0.1212, -0.1371, 0.207), (0.1212, -0.05208, 0.1874), (0.1212, -0.05291, 0.2078), (0.08453, 0.3425, 0.2932), (-0.08453, 0.3425, 0.2932), (-6.241e-09, 0.5051, 0.3437), (-1.393e-08, 0.3871, 0.2521), (-0.08453, 0.01776, 0.143), (0.08453, 0.01776, 0.143), (-1.461e-08, 0.0186, 0.08252), (-6.476e-09, 0.08389, 0.1118), (0.06162, -0.04986, 0.1329), (-0.06162, -0.04986, 0.1329), (-1.46e-08, 0.01855, 0.08252), (-2.328e-09, -0.04911, 0.1146), (-0.08564, -0.46, 0.156), (0.08564, -0.46, 0.156), (-1.779e-08, -0.459, 0.1486)], [], [(1, 3, 4, 2), (1, 2, 0), (7, 8, 9, 10, 6, 5), (8, 11, 12, 9), (13, 14, 15), (16, 17, 18), (13, 17, 16, 14), (13, 12, 11, 17), (13, 15, 10, 9, 12), (7, 18, 17, 11, 8), (23, 26, 25), (26, 24, 25), (27, 30, 29), (30, 28, 29), (23, 28, 30, 26), (26, 30, 27, 24), (3, 24, 27, 4), (23, 5, 6, 28), (20, 21, 16, 18, 7, 5, 23, 25), (29, 28, 6, 10, 15, 14, 22, 19), (31, 34, 33), (34, 32, 33), (35, 38, 37), (38, 36, 37), (35, 32, 34, 38), (38, 34, 31, 36), (2, 4, 31, 33, 0), (0, 33, 32, 3, 1), (4, 27, 29, 19, 36, 31), (32, 35, 20, 25, 24, 3), (39, 42, 41), (42, 40, 41), (43, 40, 42, 45), (45, 42, 39, 44), (19, 39, 41, 37, 36), (19, 22, 44, 39), (41, 40, 20, 35, 37), (40, 43, 21, 20), (14, 16, 21, 43, 45, 44, 22)])
_uv = me_003.uv_layers.new(name='UVMap')
_uv.uv.foreach_set('vector', [0.75, 0.0, 0.875, 0.0, 0.875, 0.3333, 0.75, 0.3333, 0.75, 0.0, 0.75, 0.3333, 0.75, 0.6667, 0.1171, 0.0, 0.125, 0.1455, 0.125, 0.3036, 0.1171, 0.3333, 0.1171, 0.3333, 0.1171, 0.0, 0.125, 0.1455, 0.125, 0.6183, 0.125, 0.4083, 0.125, 0.3036, 0.1179, 0.5019, 0.1113, 0.584, 0.1147, 0.5168, 0.1125, 0.719, 0.1193, 0.7044, 0.1168, 0.7761, 0.1179, 0.5019, 0.1193, 0.7044, 0.1125, 0.719, 0.1113, 0.584, 0.1179, 0.5019, 0.125, 0.4083, 0.125, 0.6183, 0.1193, 0.7044, 0.1179, 0.5019, 0.1147, 0.5168, 0.1171, 0.3333, 0.125, 0.3036, 0.125, 0.4083, 0.1171, 1.0, 0.1168, 0.7761, 0.1193, 0.7044, 0.125, 0.6183, 0.125, 0.915, 0.02975, 0.0, 0.002553, 0.0, 0.0, 0.0, 0.002553, 0.0, 0.0, 0.0, 0.0, 0.0, 0.0, 0.3333, 0.002553, 0.3333, 0.0009769, 0.4132, 0.002553, 0.3333, 0.02975, 0.3333, 0.0, 0.3333, 0.02975, 0.0, 0.02975, 0.3333, 0.0, 0.3333, 0.0, 0.0, 1.0, 0.0, 1.0, 0.3333, 0.9702, 0.3333, 0.9702, 0.0, 0.875, 0.0, 0.9702, 0.0, 0.9702, 0.3333, 0.875, 0.3333, 0.02975, 0.0, 0.1171, 0.0, 0.1171, 0.3333, 0.02975, 0.3333, 0.0, 1.0, 0.1125, 0.719, 0.1125, 0.719, 0.1168, 0.7761, 0.1171, 1.0, 0.1171, 1.0, 0.02975, 1.0, 0.0, 1.0, 0.0009769, 0.4132, 0.02975, 0.3333, 0.1171, 0.3333, 0.1171, 0.3333, 0.1147, 0.5168, 0.1113, 0.584, 0.1113, 0.584, 0.001954, 0.493, 0.875, 0.4343, 0.8774, 0.5688, 0.8383, 0.6667, 0.8774, 0.5688, 0.8831, 0.5648, 0.8383, 0.6667, 0.0, 0.9326, 0.0, 0.7927, 0.0, 0.8025, 0.0, 0.7927, 0.0, 0.8036, 0.0, 0.8025, 0.9831, 0.8991, 0.875, 0.8991, 0.8825, 0.6667, 0.9441, 0.6667, 0.9441, 0.6667, 0.8825, 0.6667, 0.875, 0.4343, 0.9831, 0.4343, 0.75, 0.3333, 0.875, 0.3333, 0.875, 0.4343, 0.8383, 0.6667, 0.75, 0.6667, 0.75, 0.6667, 0.8383, 0.6667, 0.875, 0.8991, 0.875, 1.0, 0.75, 1.0, 0.875, 0.3333, 0.9702, 0.3333, 1.0, 0.3333, 1.0, 0.3333, 0.9831, 0.4343, 0.875, 0.4343, 0.875, 0.8991, 0.9831, 0.8991, 1.0, 1.0, 1.0, 1.0, 0.9702, 1.0, 0.875, 1.0, 0.0004965, 0.7318, 0.0, 0.832, 0.0, 0.8025, 0.0, 0.832, 0.0, 0.9081, 0.0, 0.8025, 0.109, 0.6995, 0.005325, 0.8361, 0.01191, 0.6666, 0.1037, 0.6621, 0.1037, 0.6621, 0.01191, 0.6666, 0.006318, 0.5784, 0.1082, 0.612, 0.001954, 0.493, 0.0004965, 0.7318, 0.0, 0.8025, 0.0, 0.8025, 0.001362, 0.5791, 0.001954, 0.493, 0.1113, 0.584, 0.1082, 0.612, 0.006318, 0.5784, 0.0, 0.8025, 0.0, 0.9081, 0.0, 1.0, 0.0, 0.9326, 0.0, 0.8025, 0.005325, 0.8361, 0.109, 0.6995, 0.1125, 0.719, 0.0, 1.0, 0.1113, 0.584, 0.1125, 0.719, 0.1125, 0.719, 0.109, 0.6995, 0.1037, 0.6621, 0.1082, 0.612, 0.1113, 0.584])
me_003.materials.append(mat_x)
me_003.update()
me_001_1 = bpy.data.meshes.new('棱角球.001')
me_001_1.from_pydata([(-0.9329, -5.931, -1.368), (-0.9329, 5.931, -1.368), (0.9329, -5.931, -1.368), (0.9329, 5.931, -1.368), (-0.3579, -5.931, 0.7037), (-0.9329, -5.931, 0.1288), (-0.7645, -5.931, 0.5354), (-0.9329, 5.931, 0.1288), (-0.3579, 5.931, 0.7037), (-0.7645, 5.931, 0.5354), (0.9329, -5.931, 0.1288), (0.3579, -5.931, 0.7037), (0.7645, -5.931, 0.5354), (0.3579, 5.931, 0.7037), (0.9329, 5.931, 0.1288), (0.7645, 5.931, 0.5354)], [], [(0, 1, 3, 2), (4, 8, 9, 6), (6, 9, 7, 5), (13, 11, 12, 15), (15, 12, 10, 14), (0, 2, 10, 12, 11, 4, 6, 5), (5, 7, 1, 0), (11, 13, 8, 4), (3, 1, 7, 9, 8, 13, 15, 14), (2, 3, 14, 10)])
_uv = me_001_1.uv_layers.new(name='UV贴图')
_uv.uv.foreach_set('vector', [0.375, 0.25, 0.625, 0.25, 0.625, 0.5, 0.375, 0.5, 0.375, 0.923, 0.625, 0.923, 0.625, 1.0, 0.375, 1.0, 0.375, 0.0, 0.625, 0.0, 0.625, 0.06938, 0.375, 0.06938, 0.6507, 0.8014, 0.3493, 0.8014, 0.3675, 0.7432, 0.6325, 0.7432, 0.6325, 0.7432, 0.3675, 0.7432, 0.375, 0.6806, 0.625, 0.6806, 0.125, 0.5, 0.375, 0.5, 0.375, 0.6806, 0.3675, 0.7432, 0.3493, 0.8014, 0.202, 0.75, 0.1476, 0.7297, 0.125, 0.6806, 0.375, 0.06938, 0.625, 0.06938, 0.625, 0.25, 0.375, 0.25, 0.3493, 0.8014, 0.6507, 0.8014, 0.625, 0.923, 0.375, 0.923, 0.625, 0.5, 0.875, 0.5, 0.875, 0.6806, 0.8524, 0.7297, 0.798, 0.75, 0.6507, 0.8014, 0.6325, 0.7432, 0.625, 0.6806, 0.375, 0.5, 0.625, 0.5, 0.625, 0.6806, 0.375, 0.6806])
me_001_1.materials.append(mat_x)
me_001_1.update()
me_004 = bpy.data.meshes.new('环体.004')
me_004.from_pydata([(0.01391, -1.767e-09, 3.957e-11), (-0.001213, 0.003978, -0.002375), (0.001213, 0.003978, -0.002375), (0.009834, 0.009834, 3.957e-11), (0.006925, 0.006925, 0.002375), (0.006925, 0.006925, -0.002375), (-6.172e-09, 0.01391, 3.957e-11), (0.001213, 0.003978, 0.002375), (-0.001213, 0.003978, 0.002375), (-0.009834, 0.009834, 3.957e-11), (-0.006925, 0.006925, 0.002375), (-0.006925, 0.006925, -0.002375), (-0.01391, -5.516e-10, 3.957e-11), (0.003978, 0.001213, -0.002375), (0.003978, -0.001213, -0.002375), (-0.009834, -0.009834, 3.957e-11), (-0.006925, -0.006925, 0.002375), (-0.006925, -0.006925, -0.002375), (-6.172e-09, -0.01391, 3.957e-11), (0.003978, -0.001213, 0.002375), (0.003978, 0.001213, 0.002375), (0.009834, -0.009834, 3.957e-11), (0.006925, -0.006925, 0.002375), (0.006925, -0.006925, -0.002375), (0.009291, 0.001213, 0.002375), (0.009291, -0.001213, 0.002375), (0.01093, -1.767e-09, 0.001718), (0.009291, -0.001213, -0.002375), (0.009291, 0.001213, -0.002375), (0.01093, -1.767e-09, -0.001718), (-0.001213, 0.009291, 0.002375), (0.001213, 0.009291, 0.002375), (-6.396e-09, 0.01093, 0.001718), (0.001213, 0.009291, -0.002375), (-0.001213, 0.009291, -0.002375), (-6.396e-09, 0.01093, -0.001718), (-0.009291, -0.001213, 0.002375), (-0.009291, 0.001213, 0.002375), (-0.01093, -8.118e-10, 0.001718), (-0.009291, 0.001213, -0.002375), (-0.009291, -0.001213, -0.002375), (-0.01093, -8.118e-10, -0.001718), (0.001213, -0.009291, 0.002375), (-0.001213, -0.009291, 0.002375), (-6.396e-09, -0.01093, 0.001718), (-0.001213, -0.009291, -0.002375), (0.001213, -0.009291, -0.002375), (-6.396e-09, -0.01093, -0.001718), (-0.003978, -0.001213, 0.002375), (-0.003978, 0.001213, 0.002375), (-0.003978, 0.001213, -0.002375), (-0.003978, -0.001213, -0.002375), (0.001213, -0.003978, 0.002375), (-0.001213, -0.003978, 0.002375), (-0.001213, -0.003978, -0.002375), (0.001213, -0.003978, -0.002375)], [], [(45, 43, 53, 54), (25, 24, 20, 19), (46, 45, 54, 55), (39, 37, 49, 50), (36, 40, 51, 48), (37, 36, 48, 49), (33, 31, 7, 2), (43, 42, 52, 53), (52, 55, 54, 53), (48, 51, 50, 49), (8, 1, 2, 7), (20, 13, 14, 19), (24, 28, 13, 20), (40, 39, 50, 51), (42, 46, 55, 52), (31, 30, 8, 7), (24, 25, 26), (27, 28, 29), (30, 31, 32), (33, 34, 35), (36, 37, 38), (39, 40, 41), (42, 43, 44), (45, 46, 47), (28, 27, 14, 13), (30, 34, 1, 8), (27, 25, 19, 14), (34, 33, 2, 1), (21, 0, 26, 25, 22), (0, 3, 4, 24, 26), (24, 4, 5, 28), (22, 25, 27, 23), (29, 28, 5, 3, 0), (23, 27, 29, 0, 21), (6, 9, 10, 30, 32), (3, 6, 32, 31, 4), (4, 31, 33, 5), (30, 10, 11, 34), (5, 33, 35, 6, 3), (35, 34, 11, 9, 6), (12, 15, 16, 36, 38), (9, 12, 38, 37, 10), (10, 37, 39, 11), (36, 16, 17, 40), (11, 39, 41, 12, 9), (41, 40, 17, 15, 12), (18, 21, 22, 42, 44), (15, 18, 44, 43, 16), (16, 43, 45, 17), (42, 22, 23, 46), (17, 45, 47, 18, 15), (47, 46, 23, 21, 18)])
_uv = me_004.uv_layers.new(name='UVMap')
_uv.uv.foreach_set('vector', [0.2281, 0.3333, 0.2281, 0.0, 0.2281, 0.0, 0.2281, 0.3333, 0.4781, 0.0, 0.5146, 0.0, 0.5146, 0.0, 0.4781, 0.0, 0.2703, 0.3333, 0.2281, 0.3333, 0.2281, 0.3333, 0.2703, 0.3333, 0.9781, 0.3333, 0.9781, 0.0, 0.9781, 0.0, 0.9781, 0.3333, 0.0219, 0.0, 0.0219, 0.3333, 0.0219, 0.3333, 0.0219, 0.0, 0.0, 0.0, 0.0219, 0.0, 0.0219, 0.0, 0.0, 0.0, 0.7281, 0.3333, 0.7354, 0.0, 0.7354, 0.0, 0.7281, 0.3333, 0.2281, 0.0, 0.2646, 0.0, 0.2646, 0.0, 0.2281, 0.0, 0.2646, 0.0, 0.2703, 0.3333, 0.2281, 0.3333, 0.2281, 0.0, 0.0219, 0.0, 0.0219, 0.3333, 0.0, 0.3333, 0.0, 0.0, 0.7719, 0.0, 0.7703, 0.3333, 0.7281, 0.3333, 0.7354, 0.0, 0.5146, 0.0, 0.5203, 0.3333, 0.4781, 0.3333, 0.4781, 0.0, 0.5146, 0.0, 0.5203, 0.3333, 0.5203, 0.3333, 0.5146, 0.0, 0.0219, 0.3333, 0.0, 0.3333, 0.0, 0.3333, 0.0219, 0.3333, 0.2646, 0.0, 0.2703, 0.3333, 0.2703, 0.3333, 0.2646, 0.0, 0.7354, 0.0, 0.7719, 0.0, 0.7719, 0.0, 0.7354, 0.0, 0.5146, 0.0, 0.4781, 0.0, 0.5, 0.04609, 0.4781, 0.3333, 0.5203, 0.3333, 0.5, 0.4255, 0.7719, 0.0, 0.7354, 0.0, 0.75, 0.04609, 0.7281, 0.3333, 0.7703, 0.3333, 0.75, 0.4255, 0.0219, 0.0, 0.0, 0.0, 0.0, 0.04609, 0.0, 0.3333, 0.0219, 0.3333, 0.0, 0.4255, 0.2646, 0.0, 0.2281, 0.0, 0.25, 0.04609, 0.2281, 0.3333, 0.2703, 0.3333, 0.25, 0.4255, 0.5203, 0.3333, 0.4781, 0.3333, 0.4781, 0.3333, 0.5203, 0.3333, 0.7719, 0.0, 0.7703, 0.3333, 0.7703, 0.3333, 0.7719, 0.0, 0.4781, 0.3333, 0.4781, 0.0, 0.4781, 0.0, 0.4781, 0.3333, 0.7703, 0.3333, 0.7281, 0.3333, 0.7281, 0.3333, 0.7703, 0.3333, 0.375, 0.6667, 0.5, 0.6667, 0.5, 0.9078, 0.4781, 1.0, 0.375, 1.0, 0.5, 0.6667, 0.625, 0.6667, 0.625, 1.0, 0.5219, 1.0, 0.5, 0.9078, 0.5146, 0.0, 0.625, 0.0, 0.625, 0.3333, 0.5203, 0.3333, 0.375, 0.0, 0.4781, 0.0, 0.4781, 0.3333, 0.375, 0.3333, 0.5, 0.4255, 0.5203, 0.3333, 0.625, 0.3333, 0.625, 0.6667, 0.5, 0.6667, 0.375, 0.3333, 0.4781, 0.3333, 0.5, 0.4255, 0.5, 0.6667, 0.375, 0.6667, 0.75, 0.6667, 0.875, 0.6667, 0.875, 1.0, 0.7719, 1.0, 0.75, 0.9078, 0.625, 0.6667, 0.75, 0.6667, 0.75, 0.9078, 0.7281, 1.0, 0.625, 1.0, 0.625, 0.0, 0.7354, 0.0, 0.7281, 0.3333, 0.625, 0.3333, 0.7719, 0.0, 0.875, 0.0, 0.875, 0.3333, 0.7703, 0.3333, 0.625, 0.3333, 0.7281, 0.3333, 0.75, 0.4255, 0.75, 0.6667, 0.625, 0.6667, 0.75, 0.4255, 0.7703, 0.3333, 0.875, 0.3333, 0.875, 0.6667, 0.75, 0.6667, 0.0, 0.6667, 0.125, 0.6667, 0.125, 1.0, 0.0219, 1.0, 0.0, 0.9078, 0.875, 0.6667, 1.0, 0.6667, 1.0, 0.9078, 0.9781, 1.0, 0.875, 1.0, 0.875, 0.0, 0.9781, 0.0, 0.9781, 0.3333, 0.875, 0.3333, 0.0219, 0.0, 0.125, 0.0, 0.125, 0.3333, 0.0219, 0.3333, 0.875, 0.3333, 0.9781, 0.3333, 1.0, 0.4255, 1.0, 0.6667, 0.875, 0.6667, 0.0, 0.4255, 0.0219, 0.3333, 0.125, 0.3333, 0.125, 0.6667, 0.0, 0.6667, 0.25, 0.6667, 0.375, 0.6667, 0.375, 1.0, 0.2719, 1.0, 0.25, 0.9078, 0.125, 0.6667, 0.25, 0.6667, 0.25, 0.9078, 0.2281, 1.0, 0.125, 1.0, 0.125, 0.0, 0.2281, 0.0, 0.2281, 0.3333, 0.125, 0.3333, 0.2646, 0.0, 0.375, 0.0, 0.375, 0.3333, 0.2703, 0.3333, 0.125, 0.3333, 0.2281, 0.3333, 0.25, 0.4255, 0.25, 0.6667, 0.125, 0.6667, 0.25, 0.4255, 0.2703, 0.3333, 0.375, 0.3333, 0.375, 0.6667, 0.25, 0.6667])
me_004.materials.append(mat_x)
me_004.update()

# ---- objects
ob_x = bpy.data.objects.new('圆环', me_001)
ob_x_1 = bpy.data.objects.new('空物体', None)
ob_x_2 = bpy.data.objects.new('立方体', me_x)
ob_x_3 = bpy.data.objects.new('棱角球', me_x_1)
ob_x_4 = bpy.data.objects.new('环体', me_x_2)
ob_002 = bpy.data.objects.new('环体.002', me_002)
ob_001 = bpy.data.objects.new('环体.001', me_003)
ob_001_1 = bpy.data.objects.new('棱角球.001', me_001_1)
ob_004 = bpy.data.objects.new('环体.004', me_004)

# ---- transforms, parenting, visibility, modifiers, constraints
ob_x.location = (0.004525, -2.425, 27.23)
ob_x.scale = (0.5917, 0.5917, 0.5917)
ob_x_1.location = (0.0, 0.6159, 21.92)
ob_x_1.rotation_euler = (3.142, -1.571, 0.0)
ob_x_1.scale = (10.03, 10.03, 10.03)
ob_x_1.empty_display_type = 'IMAGE'
ob_x_1.empty_display_size = 5.0
ob_x_1.empty_image_depth = 'FRONT'
ob_x_1.use_empty_image_alpha = True
ob_x_1.color = (1.0, 1.0, 1.0, 0.4321)
ob_x_2.location = (0.0, -3.44, 15.73)
ob_x_2.scale = (0.3008, 0.1725, 5.279)
ob_x_3.location = (6.09e-10, -3.64, 14.97)
ob_x_3.rotation_euler = (1.577, -0.0, 0.0)
ob_x_3.scale = (0.1686, 0.1686, 0.1686)
ob_x_4.location = (0.0, -1.265, 12.3)
ob_x_4.rotation_euler = (1.571, -1.367, -1.571)
ob_x_4.scale = (0.9341, 0.6614, -1.421)
ob_002.location = (-9.411e-08, -3.148, 11.06)
ob_001.location = (-9.411e-08, -1.109, 11.95)
ob_001.rotation_euler = (-3.102, -0.0, 0.0)
ob_001.scale = (1.0, 1.0, -1.0)
ob_001_1.location = (2.512e-09, -3.474, 18.24)
ob_001_1.rotation_euler = (1.58, -0.0, 0.0)
ob_001_1.scale = (0.1686, 0.2415, 0.1686)
ob_004.location = (0.0, -3.745, 17.11)
ob_004.rotation_euler = (0.001822, -0.0, 0.0)
ob_004.scale = (13.97, 13.97, 13.97)

# ---- collection membership
col_collection.objects.link(ob_x)
col_collection.objects.link(ob_x_1)
col_collection.objects.link(ob_x_2)
col_collection.objects.link(ob_x_3)
col_collection.objects.link(ob_x_4)
col_collection.objects.link(ob_002)
col_collection.objects.link(ob_001)
col_collection.objects.link(ob_001_1)
col_collection.objects.link(ob_004)

# ---- scene / render settings (as saved in the file)
scene.frame_start = 1; scene.frame_end = 250; scene.frame_set(115)
scene.render.engine = 'BLENDER_EEVEE_NEXT'
scene.render.bake_bias = 0.0
scene.render.bake_samples = 0
scene.cycles.sampling_pattern = 'TABULATED_SOBOL'
scene.eevee.use_volume_custom_range = False
bpy.context.view_layer.update()

# ---- added for rendering (the .blend has no active camera and no usable light): camera, sun
cam_auto = bpy.data.cameras.new('AutoCamera')
cam_auto.lens = 50.0
cam_auto.sensor_width = 36.0
cam_auto.clip_end = 1000.0
ob_auto_camera = bpy.data.objects.new('AutoCamera', cam_auto)
scene.collection.objects.link(ob_auto_camera)
ob_auto_camera.location = (41.5929, -50.7328, 55.1912)
ob_auto_camera.rotation_euler = (1.09748, -7.21219e-08, 0.694738)
scene.camera = ob_auto_camera
light_auto_sun = bpy.data.lights.new('AutoSun', 'SUN')
light_auto_sun.energy = 3.0
light_auto_sun.angle = 0.0523599
ob_auto_sun = bpy.data.objects.new('AutoSun', light_auto_sun)
scene.collection.objects.link(ob_auto_sun)
ob_auto_sun.rotation_euler = (0.872665, 0.174533, 0.523599)
bpy.context.view_layer.update()
